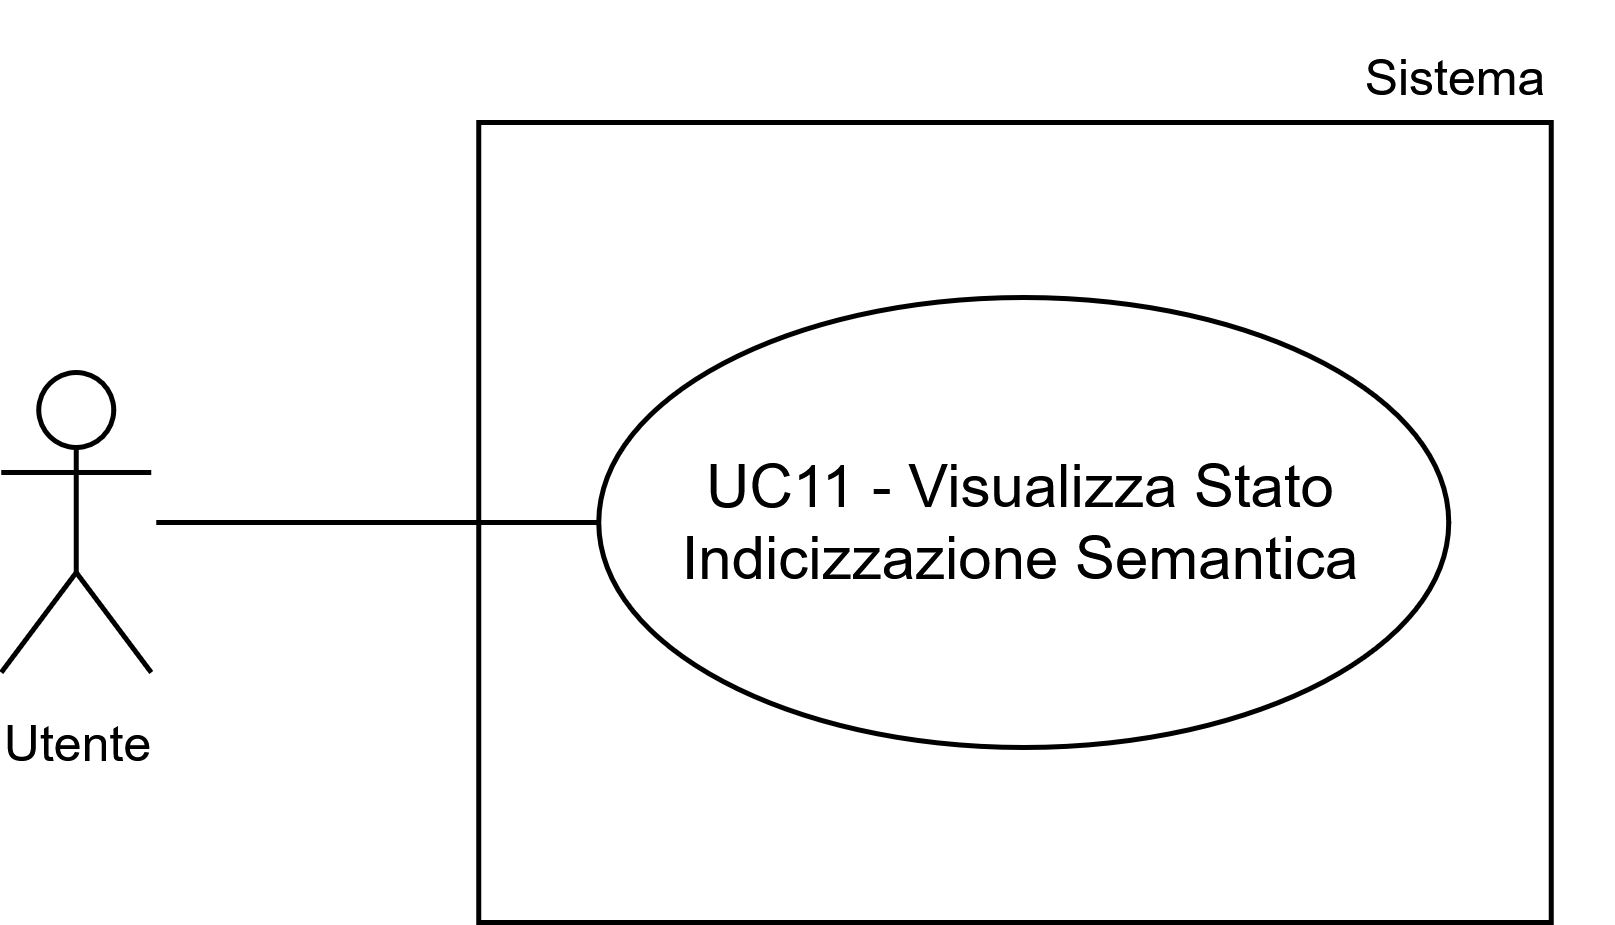

The diagram above was exported from draw.io. Its source (the exported page's mxGraphModel, read from the mxfile embedded in the PNG):
<mxGraphModel dx="1281" dy="578" grid="1" gridSize="10" guides="1" tooltips="1" connect="1" arrows="1" fold="1" page="1" pageScale="1" pageWidth="1169" pageHeight="827" math="0" shadow="0">
  <root>
    <mxCell id="0" />
    <mxCell id="1" parent="0" />
    <mxCell id="2" parent="1" style="whiteSpace=wrap;html=1;" value="" vertex="1">
      <mxGeometry height="160" width="214.5" x="230.25" y="10454" as="geometry" />
    </mxCell>
    <mxCell id="3" parent="1" style="shape=umlActor;verticalLabelPosition=bottom;verticalAlign=top;html=1;outlineConnect=0;" value="&lt;font style=&quot;font-size: 10px;&quot;&gt;Utente&lt;/font&gt;" vertex="1">
      <mxGeometry height="60" width="30" x="134.75" y="10504" as="geometry" />
    </mxCell>
    <mxCell id="4" edge="1" parent="1" style="endArrow=none;html=1;rounded=0;entryX=0;entryY=0.5;entryDx=0;entryDy=0;" target="6" value="">
      <mxGeometry height="50" relative="1" width="50" as="geometry">
        <mxPoint x="165.75" y="10534" as="sourcePoint" />
        <mxPoint x="262.7500000000009" y="10534" as="targetPoint" />
      </mxGeometry>
    </mxCell>
    <mxCell id="5" parent="1" style="text;html=1;whiteSpace=wrap;strokeColor=none;fillColor=none;align=center;verticalAlign=middle;rounded=0;fontSize=10;" value="Sistema" vertex="1">
      <mxGeometry height="30" width="60" x="396.25" y="10430" as="geometry" />
    </mxCell>
    <mxCell id="6" parent="1" style="ellipse;whiteSpace=wrap;html=1;" value="UC11 - Visualizza Stato Indicizzazione Semantica" vertex="1">
      <mxGeometry height="90" width="170" x="254.25" y="10489" as="geometry" />
    </mxCell>
  </root>
</mxGraphModel>